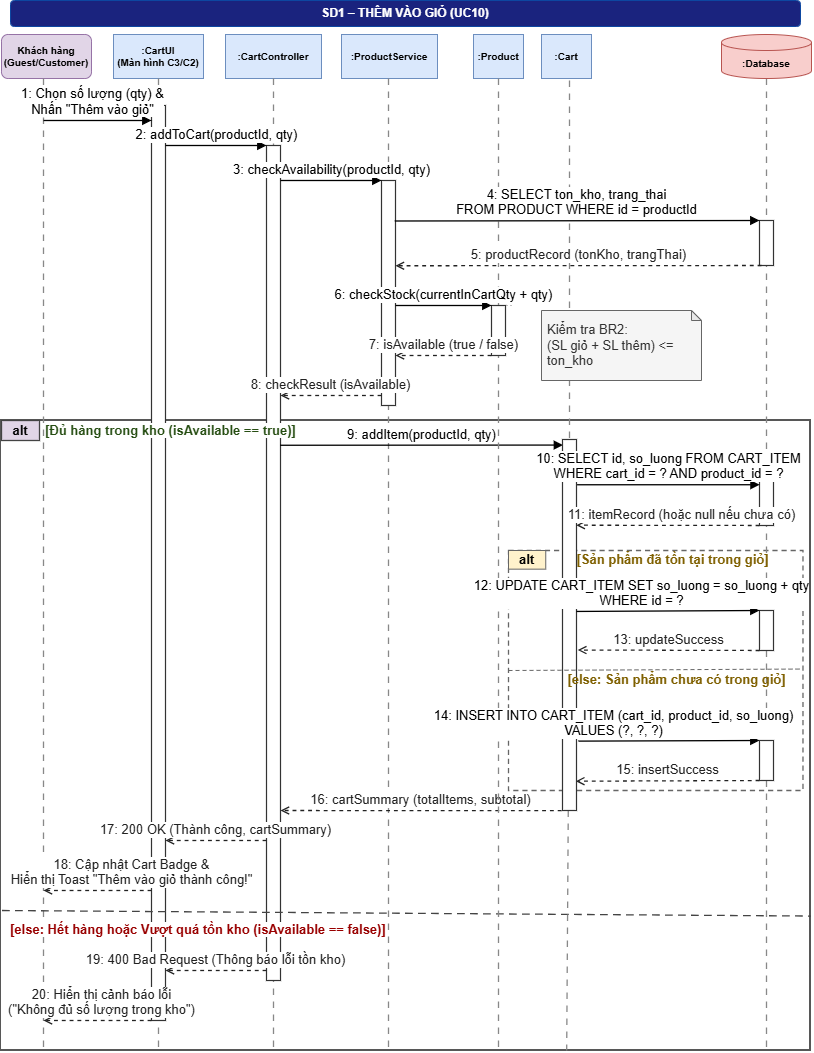

The diagram above was exported from draw.io. Its source (the exported page's mxGraphModel, read from the mxfile embedded in the PNG):
<mxGraphModel dx="1483" dy="724" grid="1" gridSize="10" guides="1" tooltips="1" connect="1" arrows="1" fold="1" page="1" pageScale="1" pageWidth="827" pageHeight="1169" math="0" shadow="0">
  <root>
    <mxCell id="0" />
    <mxCell id="1" parent="0" />
    <mxCell id="Z1kIWvfiS8NhqlLZSn_i-16" parent="1" style="rounded=0;whiteSpace=wrap;html=1;fillColor=none;strokeColor=#666666;strokeWidth=1.3;dashed=1;dashPattern=4 3;fontSize=13;" value="" vertex="1">
      <mxGeometry height="240" width="294.48" x="517" y="550" as="geometry" />
    </mxCell>
    <mxCell id="aP7oIicKBtjp9A1Wbs-N-35" parent="1" style="rounded=0;whiteSpace=wrap;html=1;fillColor=none;strokeColor=#444444;strokeWidth=1.8;fontSize=13;" value="" vertex="1">
      <mxGeometry height="630" width="810" x="9" y="420" as="geometry" />
    </mxCell>
    <mxCell id="aP7oIicKBtjp9A1Wbs-N-15" edge="1" parent="1" style="endArrow=none;dashed=1;html=1;dashPattern=5 5;strokeColor=#888888;strokeWidth=1.3;fontSize=13;" value="">
      <mxGeometry relative="1" as="geometry">
        <mxPoint x="775" y="78" as="sourcePoint" />
        <mxPoint x="775" y="1050" as="targetPoint" />
      </mxGeometry>
    </mxCell>
    <mxCell id="aP7oIicKBtjp9A1Wbs-N-1" parent="1" style="rounded=1;whiteSpace=wrap;html=1;fillColor=#1a237e;strokeColor=#0d47a1;fontColor=#ffffff;fontStyle=1;fontSize=12;align=center;verticalAlign=middle;" value="SD1 – THÊM VÀO GIỎ (UC10)" vertex="1">
      <mxGeometry height="26" width="790" x="19" as="geometry" />
    </mxCell>
    <mxCell id="aP7oIicKBtjp9A1Wbs-N-2" parent="1" style="rounded=1;whiteSpace=wrap;html=1;fillColor=#e1d5e7;strokeColor=#9673a6;fontSize=10;fontStyle=1;fontColor=#000000;align=center;verticalAlign=middle;" value="Khách hàng&lt;br/&gt;(Guest/Customer)" vertex="1">
      <mxGeometry height="44" width="90" x="10" y="34" as="geometry" />
    </mxCell>
    <mxCell id="aP7oIicKBtjp9A1Wbs-N-3" edge="1" parent="1" style="endArrow=none;dashed=1;html=1;dashPattern=5 5;strokeColor=#888888;strokeWidth=1.3;fontSize=13;" value="">
      <mxGeometry relative="1" as="geometry">
        <mxPoint x="52" y="78" as="sourcePoint" />
        <mxPoint x="52" y="1050" as="targetPoint" />
      </mxGeometry>
    </mxCell>
    <mxCell id="aP7oIicKBtjp9A1Wbs-N-4" parent="1" style="rounded=0;whiteSpace=wrap;html=1;fillColor=#dae8fc;strokeColor=#6c8ebf;fontSize=10;fontStyle=1;fontColor=#000000;align=center;verticalAlign=middle;" value=":CartUI&lt;br/&gt;(Màn hình C3/C2)" vertex="1">
      <mxGeometry height="44" width="90" x="122" y="34" as="geometry" />
    </mxCell>
    <mxCell id="aP7oIicKBtjp9A1Wbs-N-5" edge="1" parent="1" style="endArrow=none;dashed=1;html=1;dashPattern=5 5;strokeColor=#888888;strokeWidth=1.3;fontSize=13;" value="">
      <mxGeometry relative="1" as="geometry">
        <mxPoint x="167" y="78" as="sourcePoint" />
        <mxPoint x="167" y="1050" as="targetPoint" />
      </mxGeometry>
    </mxCell>
    <mxCell id="aP7oIicKBtjp9A1Wbs-N-6" parent="1" style="rounded=0;whiteSpace=wrap;html=1;fillColor=#dae8fc;strokeColor=#6c8ebf;fontSize=10;fontStyle=1;fontColor=#000000;align=center;verticalAlign=middle;" value=":CartController" vertex="1">
      <mxGeometry height="44" width="96" x="234" y="34" as="geometry" />
    </mxCell>
    <mxCell id="aP7oIicKBtjp9A1Wbs-N-7" edge="1" parent="1" style="endArrow=none;dashed=1;html=1;dashPattern=5 5;strokeColor=#888888;strokeWidth=1.3;fontSize=13;" value="">
      <mxGeometry relative="1" as="geometry">
        <mxPoint x="282" y="78" as="sourcePoint" />
        <mxPoint x="282" y="1050" as="targetPoint" />
      </mxGeometry>
    </mxCell>
    <mxCell id="aP7oIicKBtjp9A1Wbs-N-8" parent="1" style="rounded=0;whiteSpace=wrap;html=1;fillColor=#dae8fc;strokeColor=#6c8ebf;fontSize=10;fontStyle=1;fontColor=#000000;align=center;verticalAlign=middle;" value=":ProductService" vertex="1">
      <mxGeometry height="44" width="96" x="350" y="34" as="geometry" />
    </mxCell>
    <mxCell id="aP7oIicKBtjp9A1Wbs-N-9" edge="1" parent="1" style="endArrow=none;dashed=1;html=1;dashPattern=5 5;strokeColor=#888888;strokeWidth=1.3;fontSize=13;" value="">
      <mxGeometry relative="1" as="geometry">
        <mxPoint x="397" y="78" as="sourcePoint" />
        <mxPoint x="397" y="1050" as="targetPoint" />
      </mxGeometry>
    </mxCell>
    <mxCell id="aP7oIicKBtjp9A1Wbs-N-16" parent="1" style="rounded=0;whiteSpace=wrap;html=1;fillColor=#ffffff;strokeColor=#333333;strokeWidth=1.2;fontSize=13;" value="" vertex="1">
      <mxGeometry height="915" width="14" x="160" y="105" as="geometry" />
    </mxCell>
    <mxCell id="aP7oIicKBtjp9A1Wbs-N-17" parent="1" style="rounded=0;whiteSpace=wrap;html=1;fillColor=#ffffff;strokeColor=#333333;strokeWidth=1.2;fontSize=13;" value="" vertex="1">
      <mxGeometry height="835" width="14" x="275" y="145" as="geometry" />
    </mxCell>
    <mxCell id="aP7oIicKBtjp9A1Wbs-N-18" parent="1" style="rounded=0;whiteSpace=wrap;html=1;fillColor=#ffffff;strokeColor=#333333;strokeWidth=1.2;fontSize=13;" value="" vertex="1">
      <mxGeometry height="225" width="14" x="390" y="180" as="geometry" />
    </mxCell>
    <mxCell id="aP7oIicKBtjp9A1Wbs-N-23" parent="1" style="rounded=0;whiteSpace=wrap;html=1;fillColor=#ffffff;strokeColor=#333333;strokeWidth=1.2;fontSize=13;" value="" vertex="1">
      <mxGeometry height="40" width="14" x="768" y="610" as="geometry" />
    </mxCell>
    <mxCell id="aP7oIicKBtjp9A1Wbs-N-25" edge="1" parent="1" style="html=1;verticalAlign=bottom;endArrow=block;endFill=1;strokeColor=#000000;strokeWidth=1.3;fontSize=13;fontColor=#000000;" value="">
      <mxGeometry relative="1" as="geometry">
        <mxPoint x="52" y="120" as="sourcePoint" />
        <mxPoint x="160" y="120" as="targetPoint" />
      </mxGeometry>
    </mxCell>
    <mxCell id="aP7oIicKBtjp9A1Wbs-N-58" connectable="0" parent="aP7oIicKBtjp9A1Wbs-N-25" style="edgeLabel;html=1;align=center;verticalAlign=middle;resizable=0;points=[];inheritText=fontFamily,fontStyle,textOpacity,labelBorderColor,labelBorderWidth,labelBackgroundColor,defaultLabelBackgroundColor,labelPadding;fontColor=#000000;fontSize=13;" value="&lt;span&gt;1: Chọn số lượng (qty) &amp;amp;&lt;br&gt;Nhấn &quot;Thêm vào giỏ&quot;&lt;/span&gt;" vertex="1">
      <mxGeometry relative="1" x="-0.1355" y="-1" as="geometry">
        <mxPoint x="1" y="-21" as="offset" />
      </mxGeometry>
    </mxCell>
    <mxCell id="aP7oIicKBtjp9A1Wbs-N-26" edge="1" parent="1" style="html=1;verticalAlign=bottom;endArrow=block;endFill=1;strokeColor=#000000;strokeWidth=1.3;fontSize=13;fontColor=#000000;" value="2: addToCart(productId, qty)">
      <mxGeometry relative="1" as="geometry">
        <mxPoint x="174" y="145" as="sourcePoint" />
        <mxPoint x="275" y="145" as="targetPoint" />
      </mxGeometry>
    </mxCell>
    <mxCell id="aP7oIicKBtjp9A1Wbs-N-27" edge="1" parent="1" style="html=1;verticalAlign=bottom;endArrow=block;endFill=1;strokeColor=#000000;strokeWidth=1.3;fontSize=13;fontColor=#000000;" value="3: checkAvailability(productId, qty)">
      <mxGeometry relative="1" as="geometry">
        <mxPoint x="289" y="180" as="sourcePoint" />
        <mxPoint x="390" y="180" as="targetPoint" />
      </mxGeometry>
    </mxCell>
    <mxCell id="aP7oIicKBtjp9A1Wbs-N-32" edge="1" parent="1" style="endArrow=none;dashed=1;html=1;dashPattern=1 3;strokeColor=#888888;strokeWidth=1;fontSize=13;" value="">
      <mxGeometry relative="1" as="geometry">
        <mxPoint x="507" y="305" as="sourcePoint" />
        <mxPoint x="520" y="305" as="targetPoint" />
      </mxGeometry>
    </mxCell>
    <mxCell id="aP7oIicKBtjp9A1Wbs-N-34" edge="1" parent="1" style="html=1;verticalAlign=bottom;endArrow=open;dashed=1;endFill=0;strokeColor=#222222;strokeWidth=1.3;fontSize=13;fontColor=#222222;" value="8: checkResult (isAvailable)">
      <mxGeometry relative="1" as="geometry">
        <mxPoint x="390" y="395" as="sourcePoint" />
        <mxPoint x="289" y="395" as="targetPoint" />
      </mxGeometry>
    </mxCell>
    <mxCell id="aP7oIicKBtjp9A1Wbs-N-36" parent="1" style="rounded=0;whiteSpace=wrap;html=1;fillColor=#e1d5e7;strokeColor=#444444;strokeWidth=1.3;fontStyle=1;fontSize=13;align=center;verticalAlign=middle;fontColor=#000000;" value="alt" vertex="1">
      <mxGeometry height="20" width="38" x="10" y="420" as="geometry" />
    </mxCell>
    <mxCell id="aP7oIicKBtjp9A1Wbs-N-37" parent="1" style="text;html=1;strokeColor=none;fillColor=none;align=left;verticalAlign=middle;fontStyle=1;fontSize=13;fontColor=#274e13;labelBackgroundColor=default;" value="[Đủ hàng trong kho (isAvailable == true)]" vertex="1">
      <mxGeometry height="18" width="350" x="52" y="421" as="geometry" />
    </mxCell>
    <mxCell id="aP7oIicKBtjp9A1Wbs-N-38" edge="1" parent="1" source="aP7oIicKBtjp9A1Wbs-N-17" style="html=1;verticalAlign=bottom;endArrow=block;endFill=1;strokeColor=#000000;strokeWidth=1.3;fontSize=13;fontColor=#000000;entryX=0.039;entryY=0.015;entryDx=0;entryDy=0;entryPerimeter=0;exitX=0.97;exitY=0.359;exitDx=0;exitDy=0;exitPerimeter=0;" target="aP7oIicKBtjp9A1Wbs-N-21" value="9: addItem(productId, qty)">
      <mxGeometry relative="1" as="geometry">
        <mxPoint x="289" y="446.5" as="sourcePoint" />
        <mxPoint x="600" y="446.5" as="targetPoint" />
      </mxGeometry>
    </mxCell>
    <mxCell id="aP7oIicKBtjp9A1Wbs-N-50" edge="1" parent="1" style="html=1;verticalAlign=bottom;endArrow=open;dashed=1;endFill=0;strokeColor=#222222;strokeWidth=1.3;fontSize=13;fontColor=#222222;exitX=0;exitY=1;exitDx=0;exitDy=0;entryX=1.063;entryY=0.777;entryDx=0;entryDy=0;entryPerimeter=0;" value="16: cartSummary (totalItems, subtotal)">
      <mxGeometry relative="1" x="0.0031" as="geometry">
        <mxPoint as="offset" />
        <mxPoint x="570.12" y="810.1999999999994" as="sourcePoint" />
        <mxPoint x="289.00200000000007" y="809.9950000000001" as="targetPoint" />
      </mxGeometry>
    </mxCell>
    <mxCell id="aP7oIicKBtjp9A1Wbs-N-51" edge="1" parent="1" style="html=1;verticalAlign=bottom;endArrow=open;dashed=1;endFill=0;strokeColor=#222222;strokeWidth=1.3;fontSize=13;fontColor=#222222;" value="17: 200 OK (Thành công, cartSummary)">
      <mxGeometry relative="1" as="geometry">
        <mxPoint x="275" y="840" as="sourcePoint" />
        <mxPoint x="174" y="840" as="targetPoint" />
      </mxGeometry>
    </mxCell>
    <mxCell id="aP7oIicKBtjp9A1Wbs-N-52" edge="1" parent="1" style="html=1;verticalAlign=bottom;endArrow=open;dashed=1;endFill=0;strokeColor=#222222;strokeWidth=1.3;fontSize=13;fontColor=#222222;" value="18: Cập nhật Cart Badge &amp;amp;&lt;br&gt;Hiển thị Toast &quot;Thêm vào giỏ thành công!&quot;">
      <mxGeometry relative="1" x="-0.6296" as="geometry">
        <mxPoint as="offset" />
        <mxPoint x="160" y="890" as="sourcePoint" />
        <mxPoint x="52" y="890" as="targetPoint" />
      </mxGeometry>
    </mxCell>
    <mxCell id="aP7oIicKBtjp9A1Wbs-N-53" edge="1" parent="1" style="endArrow=none;dashed=1;html=1;dashPattern=6 4;strokeColor=#444444;strokeWidth=1.3;entryX=1;entryY=0.796;entryDx=0;entryDy=0;entryPerimeter=0;fontSize=13;" value="">
      <mxGeometry relative="1" as="geometry">
        <mxPoint x="10.5" y="910" as="sourcePoint" />
        <mxPoint x="819.5" y="915.56" as="targetPoint" />
      </mxGeometry>
    </mxCell>
    <mxCell id="aP7oIicKBtjp9A1Wbs-N-54" parent="1" style="text;html=1;strokeColor=none;fillColor=none;align=left;verticalAlign=middle;fontStyle=1;fontSize=13;fontColor=#990000;labelBackgroundColor=default;" value="[else: Hết hàng hoặc Vượt quá tồn kho (isAvailable == false)]" vertex="1">
      <mxGeometry height="18" width="450" x="17" y="920" as="geometry" />
    </mxCell>
    <mxCell id="aP7oIicKBtjp9A1Wbs-N-55" edge="1" parent="1" style="html=1;verticalAlign=bottom;endArrow=open;dashed=1;endFill=0;strokeColor=#222222;strokeWidth=1.3;fontSize=13;fontColor=#222222;" value="19: 400 Bad Request (Thông báo lỗi tồn kho)">
      <mxGeometry relative="1" as="geometry">
        <mxPoint x="275" y="970" as="sourcePoint" />
        <mxPoint x="174" y="970" as="targetPoint" />
      </mxGeometry>
    </mxCell>
    <mxCell id="aP7oIicKBtjp9A1Wbs-N-56" edge="1" parent="1" style="html=1;verticalAlign=bottom;endArrow=open;dashed=1;endFill=0;strokeColor=#222222;strokeWidth=1.3;fontSize=13;fontColor=#222222;" value="20: Hiển thị cảnh báo lỗi&lt;br&gt;(&quot;Không đủ số lượng trong kho&quot;)">
      <mxGeometry relative="1" x="-0.0741" as="geometry">
        <mxPoint as="offset" />
        <mxPoint x="160" y="1020" as="sourcePoint" />
        <mxPoint x="52" y="1020" as="targetPoint" />
      </mxGeometry>
    </mxCell>
    <mxCell id="aP7oIicKBtjp9A1Wbs-N-12" parent="1" style="rounded=0;whiteSpace=wrap;html=1;fillColor=#dae8fc;strokeColor=#6c8ebf;fontSize=10;fontStyle=1;fontColor=#000000;align=center;verticalAlign=middle;" value=":Cart" vertex="1">
      <mxGeometry height="44" width="50" x="550" y="34" as="geometry" />
    </mxCell>
    <mxCell id="aP7oIicKBtjp9A1Wbs-N-13" edge="1" parent="1" source="aP7oIicKBtjp9A1Wbs-N-21" style="endArrow=none;dashed=1;html=1;dashPattern=5 5;strokeColor=#888888;strokeWidth=1.3;fontSize=13;entryX=0.699;entryY=1;entryDx=0;entryDy=0;entryPerimeter=0;" target="aP7oIicKBtjp9A1Wbs-N-35" value="">
      <mxGeometry relative="1" as="geometry">
        <mxPoint x="577" y="63" as="sourcePoint" />
        <mxPoint x="577" y="1035" as="targetPoint" />
      </mxGeometry>
    </mxCell>
    <mxCell id="Z1kIWvfiS8NhqlLZSn_i-2" edge="1" parent="1" style="endArrow=none;dashed=1;html=1;dashPattern=5 5;strokeColor=#888888;strokeWidth=1.3;fontSize=13;" target="aP7oIicKBtjp9A1Wbs-N-21" value="">
      <mxGeometry relative="1" as="geometry">
        <mxPoint x="578" y="80" as="sourcePoint" />
        <mxPoint x="1127" y="1084" as="targetPoint" />
      </mxGeometry>
    </mxCell>
    <mxCell id="aP7oIicKBtjp9A1Wbs-N-10" parent="1" style="rounded=0;whiteSpace=wrap;html=1;fillColor=#dae8fc;strokeColor=#6c8ebf;fontSize=10;fontStyle=1;fontColor=#000000;align=center;verticalAlign=middle;" value=":Product" vertex="1">
      <mxGeometry height="44" width="50" x="482" y="34" as="geometry" />
    </mxCell>
    <mxCell id="aP7oIicKBtjp9A1Wbs-N-11" edge="1" parent="1" style="endArrow=none;dashed=1;html=1;dashPattern=5 5;strokeColor=#888888;strokeWidth=1.3;fontSize=13;" value="">
      <mxGeometry relative="1" as="geometry">
        <mxPoint x="507" y="78" as="sourcePoint" />
        <mxPoint x="507" y="1050" as="targetPoint" />
      </mxGeometry>
    </mxCell>
    <mxCell id="aP7oIicKBtjp9A1Wbs-N-42" parent="1" style="rounded=0;whiteSpace=wrap;html=1;fillColor=#fff2cc;strokeColor=#666666;strokeWidth=1;fontStyle=1;fontSize=13;align=center;verticalAlign=middle;fontColor=#000000;" value="alt" vertex="1">
      <mxGeometry height="18.658536585365855" width="37.24590163934426" x="517" y="550" as="geometry" />
    </mxCell>
    <mxCell id="aP7oIicKBtjp9A1Wbs-N-22" parent="1" style="rounded=0;whiteSpace=wrap;html=1;fillColor=#ffffff;strokeColor=#333333;strokeWidth=1.2;fontSize=13;" value="" vertex="1">
      <mxGeometry height="45" width="14" x="768" y="480" as="geometry" />
    </mxCell>
    <mxCell id="aP7oIicKBtjp9A1Wbs-N-49" edge="1" parent="1" source="aP7oIicKBtjp9A1Wbs-N-24" style="html=1;verticalAlign=bottom;endArrow=open;dashed=1;endFill=0;strokeColor=#222222;strokeWidth=1.3;fontSize=13;fontColor=#222222;entryX=0.95;entryY=0.921;entryDx=0;entryDy=0;entryPerimeter=0;exitX=0;exitY=1;exitDx=0;exitDy=0;" target="aP7oIicKBtjp9A1Wbs-N-21" value="15: insertSuccess">
      <mxGeometry relative="1" as="geometry">
        <mxPoint x="736.01" y="750" as="sourcePoint" />
        <mxPoint x="581.998" y="750.0250000000001" as="targetPoint" />
      </mxGeometry>
    </mxCell>
    <mxCell id="aP7oIicKBtjp9A1Wbs-N-14" parent="1" style="shape=cylinder3;boundedLbl=1;backgroundOutline=1;size=8;whiteSpace=wrap;html=1;fillColor=#f8cecc;strokeColor=#b85450;fontSize=10;fontStyle=1;fontColor=#000000;align=center;verticalAlign=middle;" value=":Database" vertex="1">
      <mxGeometry height="44" width="90" x="730" y="34" as="geometry" />
    </mxCell>
    <mxCell id="aP7oIicKBtjp9A1Wbs-N-19" parent="1" style="rounded=0;whiteSpace=wrap;html=1;fillColor=#ffffff;strokeColor=#333333;strokeWidth=1.2;fontSize=13;" value="" vertex="1">
      <mxGeometry height="45" width="14" x="768" y="220" as="geometry" />
    </mxCell>
    <mxCell id="aP7oIicKBtjp9A1Wbs-N-21" parent="1" style="rounded=0;whiteSpace=wrap;html=1;fillColor=#ffffff;strokeColor=#333333;strokeWidth=1.2;fontSize=13;" value="" vertex="1">
      <mxGeometry height="371" width="14" x="571" y="439" as="geometry" />
    </mxCell>
    <mxCell id="aP7oIicKBtjp9A1Wbs-N-48" edge="1" parent="1" source="aP7oIicKBtjp9A1Wbs-N-21" style="html=1;verticalAlign=bottom;endArrow=block;endFill=1;strokeColor=#000000;strokeWidth=1.3;fontSize=13;fontColor=#000000;exitX=1.139;exitY=0.813;exitDx=0;exitDy=0;exitPerimeter=0;entryX=0;entryY=0;entryDx=0;entryDy=0;labelBackgroundColor=default;" target="aP7oIicKBtjp9A1Wbs-N-24" value="14: INSERT INTO CART_ITEM (cart_id, product_id, so_luong)&lt;br&gt;VALUES (?, ?, ?)">
      <mxGeometry relative="1" x="-0.6179" as="geometry">
        <mxPoint as="offset" />
        <mxPoint x="623" y="710" as="sourcePoint" />
        <mxPoint x="744" y="710" as="targetPoint" />
      </mxGeometry>
    </mxCell>
    <mxCell id="aP7oIicKBtjp9A1Wbs-N-44" edge="1" parent="1" style="html=1;verticalAlign=bottom;endArrow=block;endFill=1;strokeColor=#000000;strokeWidth=1.3;fontSize=13;fontColor=#000000;exitX=0.997;exitY=0.45;exitDx=0;exitDy=0;exitPerimeter=0;entryX=0;entryY=0;entryDx=0;entryDy=0;" target="aP7oIicKBtjp9A1Wbs-N-23" value="12: UPDATE CART_ITEM SET so_luong = so_luong + qty&lt;br&gt;WHERE id = ?">
      <mxGeometry relative="1" x="-0.2889" as="geometry">
        <mxPoint as="offset" />
        <mxPoint x="584.9580000000001" y="610.95" as="sourcePoint" />
        <mxPoint x="744" y="610" as="targetPoint" />
      </mxGeometry>
    </mxCell>
    <mxCell id="aP7oIicKBtjp9A1Wbs-N-45" edge="1" parent="1" source="aP7oIicKBtjp9A1Wbs-N-23" style="html=1;verticalAlign=bottom;endArrow=open;dashed=1;endFill=0;strokeColor=#222222;strokeWidth=1.3;fontSize=13;fontColor=#222222;entryX=1.091;entryY=0.554;entryDx=0;entryDy=0;entryPerimeter=0;exitX=0;exitY=1;exitDx=0;exitDy=0;" value="13: updateSuccess">
      <mxGeometry relative="1" as="geometry">
        <mxPoint x="744" y="650" as="sourcePoint" />
        <mxPoint x="586.2739999999999" y="649.534" as="targetPoint" />
      </mxGeometry>
    </mxCell>
    <mxCell id="aP7oIicKBtjp9A1Wbs-N-20" parent="1" style="rounded=0;whiteSpace=wrap;html=1;fillColor=#ffffff;strokeColor=#333333;strokeWidth=1.2;fontSize=13;" value="" vertex="1">
      <mxGeometry height="50" width="14" x="500" y="305" as="geometry" />
    </mxCell>
    <mxCell id="aP7oIicKBtjp9A1Wbs-N-29" edge="1" parent="1" style="html=1;verticalAlign=bottom;endArrow=open;dashed=1;endFill=0;strokeColor=#222222;strokeWidth=1.3;fontSize=13;fontColor=#222222;entryX=0.996;entryY=0.379;entryDx=0;entryDy=0;entryPerimeter=0;" target="aP7oIicKBtjp9A1Wbs-N-18" value="5: productRecord (tonKho, trangThai)">
      <mxGeometry relative="1" as="geometry">
        <mxPoint x="770" y="265" as="sourcePoint" />
        <mxPoint x="413" y="265" as="targetPoint" />
      </mxGeometry>
    </mxCell>
    <mxCell id="aP7oIicKBtjp9A1Wbs-N-28" edge="1" parent="1" source="aP7oIicKBtjp9A1Wbs-N-18" style="html=1;verticalAlign=bottom;endArrow=block;endFill=1;strokeColor=#000000;strokeWidth=1.3;fontSize=13;fontColor=#000000;entryX=0;entryY=0;entryDx=0;entryDy=0;exitX=0.947;exitY=0.18;exitDx=0;exitDy=0;exitPerimeter=0;" target="aP7oIicKBtjp9A1Wbs-N-19" value="4: SELECT ton_kho, trang_thai&lt;br&gt;FROM PRODUCT WHERE id = productId">
      <mxGeometry relative="1" as="geometry">
        <mxPoint x="413" y="220" as="sourcePoint" />
        <mxPoint x="744" y="220" as="targetPoint" />
      </mxGeometry>
    </mxCell>
    <mxCell id="aP7oIicKBtjp9A1Wbs-N-33" edge="1" parent="1" style="html=1;verticalAlign=bottom;endArrow=open;dashed=1;endFill=0;strokeColor=#222222;strokeWidth=1.3;fontSize=13;fontColor=#222222;" value="7: isAvailable (true / false)">
      <mxGeometry relative="1" as="geometry">
        <mxPoint x="500" y="355" as="sourcePoint" />
        <mxPoint x="404" y="355" as="targetPoint" />
      </mxGeometry>
    </mxCell>
    <mxCell id="aP7oIicKBtjp9A1Wbs-N-30" edge="1" parent="1" style="html=1;verticalAlign=bottom;endArrow=block;endFill=1;strokeColor=#000000;strokeWidth=1.3;fontSize=13;fontColor=#000000;" value="6: checkStock(currentInCartQty + qty)">
      <mxGeometry relative="1" as="geometry">
        <mxPoint as="offset" />
        <mxPoint x="404" y="305" as="sourcePoint" />
        <mxPoint x="500" y="305" as="targetPoint" />
      </mxGeometry>
    </mxCell>
    <mxCell id="aP7oIicKBtjp9A1Wbs-N-31" parent="1" style="shape=note;whiteSpace=wrap;html=1;backgroundOutline=1;darkOpacity=0.05;size=10;fontSize=13;fontFamily=Arial;align=left;spacingLeft=4;fillColor=#f5f5f5;strokeColor=#666666;fontColor=#333333;" value="Kiểm tra BR2:&lt;br&gt;(SL giỏ + SL thêm) &amp;lt;= ton_kho" vertex="1">
      <mxGeometry height="70" width="160" x="550" y="310" as="geometry" />
    </mxCell>
    <mxCell id="aP7oIicKBtjp9A1Wbs-N-39" edge="1" parent="1" source="aP7oIicKBtjp9A1Wbs-N-21" style="html=1;verticalAlign=bottom;endArrow=block;endFill=1;strokeColor=#000000;strokeWidth=1.3;fontSize=13;fontColor=#000000;entryX=0.011;entryY=0.094;entryDx=0;entryDy=0;exitX=1.043;exitY=0.122;exitDx=0;exitDy=0;exitPerimeter=0;entryPerimeter=0;" target="aP7oIicKBtjp9A1Wbs-N-22" value="10: SELECT id, so_luong FROM CART_ITEM&lt;br&gt;WHERE cart_id = ? AND product_id = ?">
      <mxGeometry relative="1" as="geometry">
        <mxPoint x="623" y="480" as="sourcePoint" />
        <mxPoint x="744" y="480" as="targetPoint" />
      </mxGeometry>
    </mxCell>
    <mxCell id="aP7oIicKBtjp9A1Wbs-N-40" edge="1" parent="1" source="aP7oIicKBtjp9A1Wbs-N-22" style="html=1;verticalAlign=bottom;endArrow=open;dashed=1;endFill=0;strokeColor=#222222;strokeWidth=1.3;fontSize=13;fontColor=#222222;exitX=0;exitY=1;exitDx=0;exitDy=0;entryX=0.983;entryY=0.231;entryDx=0;entryDy=0;entryPerimeter=0;" target="aP7oIicKBtjp9A1Wbs-N-21" value="11: itemRecord (hoặc null nếu chưa có)">
      <mxGeometry relative="1" x="-0.1486" as="geometry">
        <mxPoint as="offset" />
        <mxPoint x="744" y="525" as="sourcePoint" />
        <mxPoint x="623" y="525" as="targetPoint" />
      </mxGeometry>
    </mxCell>
    <mxCell id="aP7oIicKBtjp9A1Wbs-N-46" edge="1" parent="1" style="endArrow=none;dashed=1;html=1;dashPattern=4 3;strokeColor=#666666;strokeWidth=1;exitX=0.004;exitY=0.519;exitDx=0;exitDy=0;exitPerimeter=0;fontSize=13;" value="">
      <mxGeometry relative="1" as="geometry">
        <mxPoint x="517.0024918032786" y="669.9974999999998" as="sourcePoint" />
        <mxPoint x="810.3" y="668.5514634146341" as="targetPoint" />
      </mxGeometry>
    </mxCell>
    <mxCell id="aP7oIicKBtjp9A1Wbs-N-47" parent="1" style="text;html=1;strokeColor=none;fillColor=none;align=center;verticalAlign=middle;fontStyle=1;fontSize=13;fontColor=#7f6000;" value="[else: Sản phẩm chưa có trong giỏ]" vertex="1">
      <mxGeometry height="18" width="253" x="558.4785655737705" y="670" as="geometry" />
    </mxCell>
    <mxCell id="aP7oIicKBtjp9A1Wbs-N-43" parent="1" style="text;html=1;strokeColor=none;fillColor=none;align=center;verticalAlign=middle;fontStyle=1;fontSize=13;fontColor=#7f6000;" value="[Sản phẩm đã tồn tại trong giỏ]" vertex="1">
      <mxGeometry height="18" width="253" x="554.1485655737705" y="550" as="geometry" />
    </mxCell>
    <mxCell id="aP7oIicKBtjp9A1Wbs-N-24" parent="1" style="rounded=0;whiteSpace=wrap;html=1;fillColor=#ffffff;strokeColor=#333333;strokeWidth=1.2;fontSize=13;" value="" vertex="1">
      <mxGeometry height="40" width="14" x="768" y="740" as="geometry" />
    </mxCell>
  </root>
</mxGraphModel>